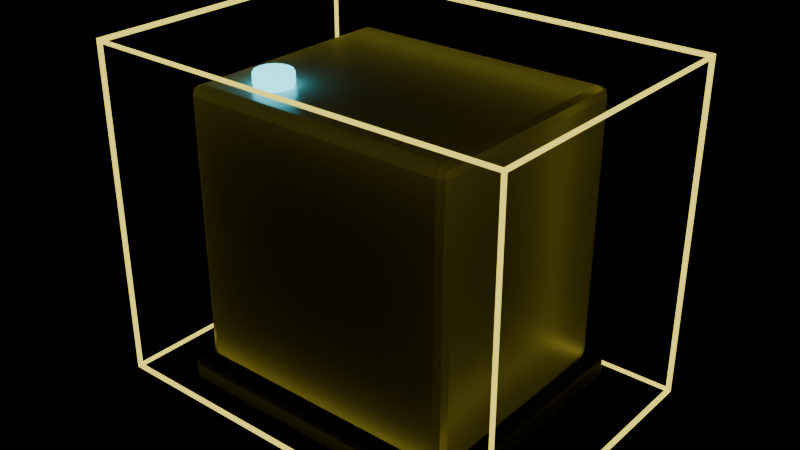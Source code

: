 # Source: example_burner.blend  (saved by Blender 4.5.92; exported with 4.5.12 LTS)
import bpy
from mathutils import Matrix  # noqa: F401  (used for matrix-valued properties, if any)

bpy.ops.wm.read_factory_settings(use_empty=True)
scene = bpy.context.scene
scene.name = 'Scene'

# ---- materials (node trees are filled in below, after node groups)
mat_ms_blackplastic = bpy.data.materials.new('MS_BlackPlastic')
mat_ms_blackplastic.diffuse_color = (0.018, 0.021, 0.026, 1.0)
mat_ms_bodywhite = bpy.data.materials.new('MS_BodyWhite')
mat_ms_bodywhite.diffuse_color = (0.8, 0.79, 0.76, 1.0)
mat_ms_cyan = bpy.data.materials.new('MS_Cyan')
mat_ms_cyan.diffuse_color = (0.1, 0.75, 0.9, 1.0)
mat_guide_wire = bpy.data.materials.new('Guide_Wire')
mat_guide_wire.diffuse_color = (1.0, 0.85, 0.1, 1.0)

# ---- material node trees
mat_ms_blackplastic.use_nodes = True; mat_ms_blackplastic.node_tree.nodes.clear()
_N = mat_ms_blackplastic.node_tree.nodes; _L = mat_ms_blackplastic.node_tree.links
n0 = _N.new('ShaderNodeBsdfPrincipled'); n0.name = 'Principled BSDF'; n0.location = (-200, 100)
n0.inputs[0].default_value = (0.018, 0.021, 0.026, 1.0)
n0.inputs[2].default_value = 0.55
n1 = _N.new('ShaderNodeOutputMaterial'); n1.name = 'Material Output'; n1.location = (200, 100)
_L.new(n0.outputs[0], n1.inputs[0])
n1.is_active_output = True
mat_ms_bodywhite.use_nodes = True; mat_ms_bodywhite.node_tree.nodes.clear()
_N = mat_ms_bodywhite.node_tree.nodes; _L = mat_ms_bodywhite.node_tree.links
n0 = _N.new('ShaderNodeBsdfPrincipled'); n0.name = 'Principled BSDF'; n0.location = (-200, 100)
n0.inputs[0].default_value = (0.8, 0.79, 0.76, 1.0)
n0.inputs[1].default_value = 0.35
n0.inputs[2].default_value = 0.32
n1 = _N.new('ShaderNodeOutputMaterial'); n1.name = 'Material Output'; n1.location = (200, 100)
_L.new(n0.outputs[0], n1.inputs[0])
n1.is_active_output = True
mat_ms_cyan.use_nodes = True; mat_ms_cyan.node_tree.nodes.clear()
_N = mat_ms_cyan.node_tree.nodes; _L = mat_ms_cyan.node_tree.links
n0 = _N.new('ShaderNodeBsdfPrincipled'); n0.name = 'Principled BSDF'; n0.location = (-200, 100)
n0.inputs[0].default_value = (0.1, 0.75, 0.9, 1.0)
n0.inputs[2].default_value = 0.3
n0.inputs[27].default_value = (0.1, 0.75, 0.9, 1.0)
n0.inputs[28].default_value = 3.0
n1 = _N.new('ShaderNodeOutputMaterial'); n1.name = 'Material Output'; n1.location = (200, 100)
_L.new(n0.outputs[0], n1.inputs[0])
n1.is_active_output = True
mat_guide_wire.use_nodes = True; mat_guide_wire.node_tree.nodes.clear()
_N = mat_guide_wire.node_tree.nodes; _L = mat_guide_wire.node_tree.links
n0 = _N.new('ShaderNodeBsdfPrincipled'); n0.name = 'Principled BSDF'; n0.location = (-200, 100)
n0.inputs[0].default_value = (1.0, 0.85, 0.1, 1.0)
n0.inputs[27].default_value = (1.0, 0.85, 0.1, 1.0)
n0.inputs[28].default_value = 1.5
n1 = _N.new('ShaderNodeOutputMaterial'); n1.name = 'Material Output'; n1.location = (200, 100)
_L.new(n0.outputs[0], n1.inputs[0])
n1.is_active_output = True

# ---- meshes
me_skid = bpy.data.meshes.new('Skid')
me_skid.from_pydata([(-0.65, -0.55, -0.05), (-0.65, -0.55, 0.05), (-0.65, 0.55, -0.05), (-0.65, 0.55, 0.05), (0.65, -0.55, -0.05), (0.65, -0.55, 0.05), (0.65, 0.55, -0.05), (0.65, 0.55, 0.05)], [], [(0, 1, 3, 2), (2, 3, 7, 6), (6, 7, 5, 4), (4, 5, 1, 0), (2, 6, 4, 0), (7, 3, 1, 5)])
me_skid.materials.append(mat_ms_blackplastic)
me_skid.update()
me_body = bpy.data.meshes.new('Body')
me_body.from_pydata([(-0.6, -0.5, -0.6), (-0.6, -0.5, 0.6), (-0.6, 0.5, -0.6), (-0.6, 0.5, 0.6), (0.6, -0.5, -0.6), (0.6, -0.5, 0.6), (0.6, 0.5, -0.6), (0.6, 0.5, 0.6)], [], [(0, 1, 3, 2), (2, 3, 7, 6), (6, 7, 5, 4), (4, 5, 1, 0), (2, 6, 4, 0), (7, 3, 1, 5)])
me_body.materials.append(mat_ms_bodywhite)
me_body.update()
me_lamp = bpy.data.meshes.new('Lamp')
me_lamp.from_pydata([(0.0, 0.08, -0.03), (0.0, 0.08, 0.03), (0.03061, 0.07391, -0.03), (0.03061, 0.07391, 0.03), (0.05657, 0.05657, -0.03), (0.05657, 0.05657, 0.03), (0.07391, 0.03061, -0.03), (0.07391, 0.03061, 0.03), (0.08, 0.0, -0.03), (0.08, 0.0, 0.03), (0.07391, -0.03061, -0.03), (0.07391, -0.03061, 0.03), (0.05657, -0.05657, -0.03), (0.05657, -0.05657, 0.03), (0.03061, -0.07391, -0.03), (0.03061, -0.07391, 0.03), (0.0, -0.08, -0.03), (0.0, -0.08, 0.03), (-0.03061, -0.07391, -0.03), (-0.03061, -0.07391, 0.03), (-0.05657, -0.05657, -0.03), (-0.05657, -0.05657, 0.03), (-0.07391, -0.03061, -0.03), (-0.07391, -0.03061, 0.03), (-0.08, 0.0, -0.03), (-0.08, 0.0, 0.03), (-0.07391, 0.03061, -0.03), (-0.07391, 0.03061, 0.03), (-0.05657, 0.05657, -0.03), (-0.05657, 0.05657, 0.03), (-0.03061, 0.07391, -0.03), (-0.03061, 0.07391, 0.03)], [], [(0, 1, 3, 2), (2, 3, 5, 4), (4, 5, 7, 6), (6, 7, 9, 8), (8, 9, 11, 10), (10, 11, 13, 12), (12, 13, 15, 14), (14, 15, 17, 16), (16, 17, 19, 18), (18, 19, 21, 20), (20, 21, 23, 22), (22, 23, 25, 24), (24, 25, 27, 26), (26, 27, 29, 28), (3, 1, 31, 29, 27, 25, 23, 21, 19, 17, 15, 13, 11, 9, 7, 5), (28, 29, 31, 30), (30, 31, 1, 0), (0, 2, 4, 6, 8, 10, 12, 14, 16, 18, 20, 22, 24, 26, 28, 30)])
me_lamp.materials.append(mat_ms_cyan)
me_lamp.update()
me_guide_footprint = bpy.data.meshes.new('Guide_Footprint')
me_guide_footprint.from_pydata([(-0.91, -0.64, -0.72), (-0.91, -0.64, 0.72), (-0.91, 0.64, -0.72), (-0.91, 0.64, 0.72), (0.91, -0.64, -0.72), (0.91, -0.64, 0.72), (0.91, 0.64, -0.72), (0.91, 0.64, 0.72)], [], [(0, 1, 3, 2), (2, 3, 7, 6), (6, 7, 5, 4), (4, 5, 1, 0), (2, 6, 4, 0), (7, 3, 1, 5)])
me_guide_footprint.materials.append(mat_guide_wire)
me_guide_footprint.update()

# ---- objects
ob_exampleburner_root = bpy.data.objects.new('ExampleBurner_Root', None)
ob_skid = bpy.data.objects.new('Skid', me_skid)
ob_body = bpy.data.objects.new('Body', me_body)
ob_lamp = bpy.data.objects.new('Lamp', me_lamp)
ob_port_grit_in = bpy.data.objects.new('Port_Grit in', None)
ob_guide_footprint = bpy.data.objects.new('Guide_Footprint', me_guide_footprint)

# ---- transforms, parenting, visibility, modifiers, constraints
ob_exampleburner_root.location = (0.0, 0.0, 0.0)
ob_skid.parent = ob_exampleburner_root
ob_skid.location = (0.0, 0.0, 0.05)
_m = ob_skid.modifiers.new('Bevel', 'BEVEL')
_m.width = 0.02
_m.width_pct = 0.02
_m.segments = 2
ob_body.parent = ob_exampleburner_root
ob_body.location = (0.0, 0.0, 0.7)
_m = ob_body.modifiers.new('Bevel', 'BEVEL')
_m.width = 0.04
_m.width_pct = 0.04
_m.segments = 2
ob_lamp.parent = ob_exampleburner_root
ob_lamp.location = (-0.35, -0.3, 1.33)
_m = ob_lamp.modifiers.new('Bevel', 'BEVEL')
_m.width = 0.01
_m.width_pct = 0.01
_m.segments = 2
ob_port_grit_in.parent = ob_exampleburner_root
ob_port_grit_in.location = (0.9, 0.0, 0.85)
ob_port_grit_in.rotation_mode = 'QUATERNION'
ob_port_grit_in.rotation_quaternion = (0.7071, 0.0, -0.0, 0.7071)
ob_port_grit_in.empty_display_type = 'ARROWS'
ob_port_grit_in.empty_display_size = 0.35
ob_guide_footprint.parent = ob_exampleburner_root
ob_guide_footprint.location = (0.0, 0.0, 0.72)
ob_guide_footprint.display_type = 'WIRE'
_m = ob_guide_footprint.modifiers.new('Wire', 'WIREFRAME')
_m.thickness = 0.025

# ---- collection membership
scene.collection.objects.link(ob_exampleburner_root)
scene.collection.objects.link(ob_skid)
scene.collection.objects.link(ob_body)
scene.collection.objects.link(ob_lamp)
scene.collection.objects.link(ob_port_grit_in)
scene.collection.objects.link(ob_guide_footprint)

# ---- scene / render settings (as saved in the file)
scene.frame_start = 1; scene.frame_end = 250; scene.frame_set(1)
scene.render.engine = 'BLENDER_EEVEE_NEXT'
bpy.context.view_layer.update()

# ---- added for rendering (the .blend has no active camera): camera
cam_auto = bpy.data.cameras.new('AutoCamera')
cam_auto.lens = 50.0
cam_auto.sensor_width = 36.0
cam_auto.clip_end = 1000.0
ob_auto_camera = bpy.data.objects.new('AutoCamera', cam_auto)
scene.collection.objects.link(ob_auto_camera)
ob_auto_camera.location = (2.47506, -2.97007, 2.70004)
ob_auto_camera.rotation_euler = (1.09748, -7.21219e-08, 0.694738)
scene.camera = ob_auto_camera
bpy.context.view_layer.update()
